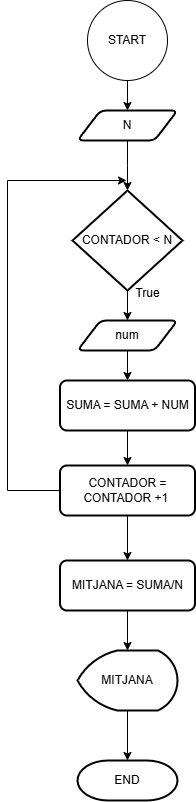

The diagram above was exported from draw.io. Its source (the exported page's mxGraphModel, read from the mxfile embedded in the PNG):
<mxGraphModel dx="1390" dy="761" grid="1" gridSize="10" guides="1" tooltips="1" connect="1" arrows="1" fold="1" page="1" pageScale="1" pageWidth="827" pageHeight="1169" math="0" shadow="0">
  <root>
    <mxCell id="0" />
    <mxCell id="1" parent="0" />
    <mxCell id="8feNydhqvGxnTuEF94fn-8" style="edgeStyle=orthogonalEdgeStyle;rounded=0;orthogonalLoop=1;jettySize=auto;html=1;entryX=0.5;entryY=0;entryDx=0;entryDy=0;" edge="1" parent="1" source="8feNydhqvGxnTuEF94fn-1" target="8feNydhqvGxnTuEF94fn-2">
      <mxGeometry relative="1" as="geometry" />
    </mxCell>
    <mxCell id="8feNydhqvGxnTuEF94fn-1" value="START" style="ellipse;whiteSpace=wrap;html=1;aspect=fixed;" vertex="1" parent="1">
      <mxGeometry x="360" y="70" width="80" height="80" as="geometry" />
    </mxCell>
    <mxCell id="8feNydhqvGxnTuEF94fn-9" style="edgeStyle=orthogonalEdgeStyle;rounded=0;orthogonalLoop=1;jettySize=auto;html=1;" edge="1" parent="1" source="8feNydhqvGxnTuEF94fn-2">
      <mxGeometry relative="1" as="geometry">
        <mxPoint x="400" y="260" as="targetPoint" />
      </mxGeometry>
    </mxCell>
    <mxCell id="8feNydhqvGxnTuEF94fn-2" value="N" style="shape=parallelogram;html=1;strokeWidth=2;perimeter=parallelogramPerimeter;whiteSpace=wrap;rounded=1;arcSize=12;size=0.23;" vertex="1" parent="1">
      <mxGeometry x="350" y="180" width="100" height="30" as="geometry" />
    </mxCell>
    <mxCell id="8feNydhqvGxnTuEF94fn-10" style="edgeStyle=orthogonalEdgeStyle;rounded=0;orthogonalLoop=1;jettySize=auto;html=1;entryX=0.5;entryY=0;entryDx=0;entryDy=0;" edge="1" parent="1" source="8feNydhqvGxnTuEF94fn-3" target="8feNydhqvGxnTuEF94fn-4">
      <mxGeometry relative="1" as="geometry" />
    </mxCell>
    <mxCell id="8feNydhqvGxnTuEF94fn-3" value="CONTADOR &amp;lt; N" style="strokeWidth=2;html=1;shape=mxgraph.flowchart.decision;whiteSpace=wrap;" vertex="1" parent="1">
      <mxGeometry x="345" y="260" width="110" height="100" as="geometry" />
    </mxCell>
    <mxCell id="8feNydhqvGxnTuEF94fn-11" style="edgeStyle=orthogonalEdgeStyle;rounded=0;orthogonalLoop=1;jettySize=auto;html=1;entryX=0.5;entryY=0;entryDx=0;entryDy=0;" edge="1" parent="1" source="8feNydhqvGxnTuEF94fn-4" target="8feNydhqvGxnTuEF94fn-5">
      <mxGeometry relative="1" as="geometry" />
    </mxCell>
    <mxCell id="8feNydhqvGxnTuEF94fn-4" value="num" style="shape=parallelogram;html=1;strokeWidth=2;perimeter=parallelogramPerimeter;whiteSpace=wrap;rounded=1;arcSize=12;size=0.23;" vertex="1" parent="1">
      <mxGeometry x="350" y="390" width="100" height="30" as="geometry" />
    </mxCell>
    <mxCell id="8feNydhqvGxnTuEF94fn-12" style="edgeStyle=orthogonalEdgeStyle;rounded=0;orthogonalLoop=1;jettySize=auto;html=1;entryX=0.5;entryY=0;entryDx=0;entryDy=0;" edge="1" parent="1" source="8feNydhqvGxnTuEF94fn-5" target="8feNydhqvGxnTuEF94fn-6">
      <mxGeometry relative="1" as="geometry" />
    </mxCell>
    <mxCell id="8feNydhqvGxnTuEF94fn-5" value="SUMA = SUMA + NUM" style="rounded=1;whiteSpace=wrap;html=1;absoluteArcSize=1;arcSize=14;strokeWidth=2;" vertex="1" parent="1">
      <mxGeometry x="332.5" y="450" width="135" height="50" as="geometry" />
    </mxCell>
    <mxCell id="8feNydhqvGxnTuEF94fn-7" style="edgeStyle=orthogonalEdgeStyle;rounded=0;orthogonalLoop=1;jettySize=auto;html=1;" edge="1" parent="1">
      <mxGeometry relative="1" as="geometry">
        <mxPoint x="399" y="250" as="targetPoint" />
        <mxPoint x="331.5" y="560" as="sourcePoint" />
        <Array as="points">
          <mxPoint x="280" y="560" />
          <mxPoint x="280" y="250" />
          <mxPoint x="399" y="250" />
        </Array>
      </mxGeometry>
    </mxCell>
    <mxCell id="8feNydhqvGxnTuEF94fn-15" style="edgeStyle=orthogonalEdgeStyle;rounded=0;orthogonalLoop=1;jettySize=auto;html=1;entryX=0.5;entryY=0;entryDx=0;entryDy=0;" edge="1" parent="1" source="8feNydhqvGxnTuEF94fn-6" target="8feNydhqvGxnTuEF94fn-14">
      <mxGeometry relative="1" as="geometry" />
    </mxCell>
    <mxCell id="8feNydhqvGxnTuEF94fn-6" value="CONTADOR = CONTADOR +1&amp;nbsp;" style="rounded=1;whiteSpace=wrap;html=1;absoluteArcSize=1;arcSize=14;strokeWidth=2;" vertex="1" parent="1">
      <mxGeometry x="332.5" y="535" width="135" height="50" as="geometry" />
    </mxCell>
    <mxCell id="8feNydhqvGxnTuEF94fn-13" value="True" style="text;html=1;align=center;verticalAlign=middle;resizable=0;points=[];autosize=1;strokeColor=none;fillColor=none;" vertex="1" parent="1">
      <mxGeometry x="395" y="348" width="50" height="30" as="geometry" />
    </mxCell>
    <mxCell id="8feNydhqvGxnTuEF94fn-14" value="MITJANA = SUMA/N" style="rounded=1;whiteSpace=wrap;html=1;absoluteArcSize=1;arcSize=14;strokeWidth=2;" vertex="1" parent="1">
      <mxGeometry x="332.5" y="630" width="135" height="50" as="geometry" />
    </mxCell>
    <mxCell id="8feNydhqvGxnTuEF94fn-16" value="MITJANA" style="strokeWidth=2;html=1;shape=mxgraph.flowchart.display;whiteSpace=wrap;" vertex="1" parent="1">
      <mxGeometry x="350" y="720" width="100" height="60" as="geometry" />
    </mxCell>
    <mxCell id="8feNydhqvGxnTuEF94fn-18" style="edgeStyle=orthogonalEdgeStyle;rounded=0;orthogonalLoop=1;jettySize=auto;html=1;entryX=0.5;entryY=0;entryDx=0;entryDy=0;entryPerimeter=0;" edge="1" parent="1" source="8feNydhqvGxnTuEF94fn-14" target="8feNydhqvGxnTuEF94fn-16">
      <mxGeometry relative="1" as="geometry" />
    </mxCell>
    <mxCell id="8feNydhqvGxnTuEF94fn-19" value="END" style="strokeWidth=2;html=1;shape=mxgraph.flowchart.terminator;whiteSpace=wrap;" vertex="1" parent="1">
      <mxGeometry x="350" y="830" width="100" height="40" as="geometry" />
    </mxCell>
    <mxCell id="8feNydhqvGxnTuEF94fn-20" style="edgeStyle=orthogonalEdgeStyle;rounded=0;orthogonalLoop=1;jettySize=auto;html=1;entryX=0.5;entryY=0;entryDx=0;entryDy=0;entryPerimeter=0;" edge="1" parent="1" source="8feNydhqvGxnTuEF94fn-16" target="8feNydhqvGxnTuEF94fn-19">
      <mxGeometry relative="1" as="geometry" />
    </mxCell>
  </root>
</mxGraphModel>